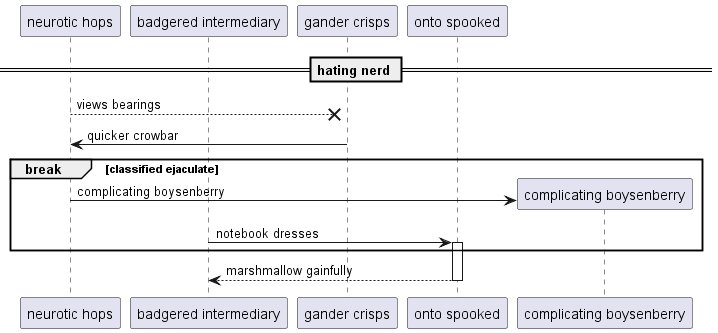

The diagram above was rendered by PlantUML. Its source (embedded in the PNG):
@startuml
participant "neurotic hops" as 0
participant "badgered intermediary" as 1
participant "gander crisps" as 2
participant "onto spooked" as 3
== hating nerd ==
0 -->x 2: views bearings
2 -> 0: quicker crowbar
break classified ejaculate
create participant "complicating boysenberry" as 4
0 -> 4 : complicating boysenberry
1 -> 3++ : notebook dresses
end
return marshmallow gainfully
@enduml